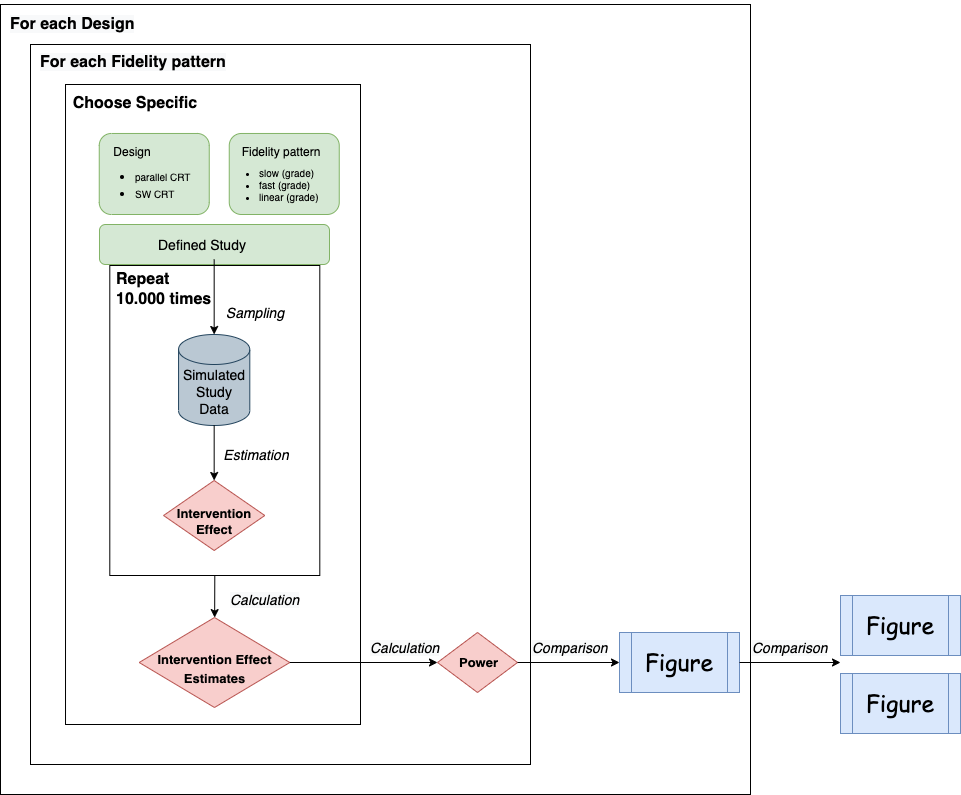

The diagram above was exported from draw.io. Its source (the exported page's mxGraphModel, read from the mxfile embedded in the PNG):
<mxGraphModel dx="660" dy="812" grid="1" gridSize="10" guides="1" tooltips="1" connect="1" arrows="1" fold="1" page="1" pageScale="1" pageWidth="3300" pageHeight="4681" math="0" shadow="0">
  <root>
    <mxCell id="0" />
    <mxCell id="1" parent="0" />
    <mxCell id="AEUYQzJWyuN-zOreWduq-120" value="" style="group" parent="1" vertex="1" connectable="0">
      <mxGeometry x="400" y="80" width="750" height="790" as="geometry" />
    </mxCell>
    <mxCell id="AEUYQzJWyuN-zOreWduq-118" value="" style="rounded=0;whiteSpace=wrap;html=1;fontFamily=Comic Sans MS;fontSize=23;" parent="AEUYQzJWyuN-zOreWduq-120" vertex="1">
      <mxGeometry width="750" height="790" as="geometry" />
    </mxCell>
    <mxCell id="AEUYQzJWyuN-zOreWduq-119" value="&lt;b style=&quot;color: rgb(0 , 0 , 0) ; font-style: normal ; letter-spacing: normal ; text-indent: 0px ; text-transform: none ; word-spacing: 0px ; font-family: &amp;#34;helvetica&amp;#34; ; text-align: center ; background-color: rgb(248 , 249 , 250) ; font-size: 16px&quot;&gt;For each Design&lt;/b&gt;" style="text;whiteSpace=wrap;html=1;fontSize=23;fontFamily=Comic Sans MS;" parent="AEUYQzJWyuN-zOreWduq-120" vertex="1">
      <mxGeometry x="7.792207792207792" y="-4" width="204.54545454545453" height="38.0722891566265" as="geometry" />
    </mxCell>
    <mxCell id="AEUYQzJWyuN-zOreWduq-111" value="" style="group" parent="1" vertex="1" connectable="0">
      <mxGeometry x="430" y="120" width="500" height="720" as="geometry" />
    </mxCell>
    <mxCell id="AEUYQzJWyuN-zOreWduq-109" value="" style="rounded=0;whiteSpace=wrap;html=1;fontSize=14;" parent="AEUYQzJWyuN-zOreWduq-111" vertex="1">
      <mxGeometry width="500" height="720" as="geometry" />
    </mxCell>
    <mxCell id="AEUYQzJWyuN-zOreWduq-110" value="&lt;b style=&quot;color: rgb(0 , 0 , 0) ; font-family: &amp;#34;helvetica&amp;#34; ; font-style: normal ; letter-spacing: normal ; text-align: center ; text-indent: 0px ; text-transform: none ; word-spacing: 0px ; background-color: rgb(248 , 249 , 250) ; font-size: 16px&quot;&gt;For each Fidelity pattern&lt;/b&gt;" style="text;whiteSpace=wrap;html=1;fontSize=14;" parent="AEUYQzJWyuN-zOreWduq-111" vertex="1">
      <mxGeometry x="8.269230769230766" y="2" width="193.15384615384613" height="30" as="geometry" />
    </mxCell>
    <mxCell id="AEUYQzJWyuN-zOreWduq-112" value="&lt;i style=&quot;color: rgb(0 , 0 , 0) ; font-family: &amp;#34;helvetica&amp;#34; ; font-size: 14px ; font-weight: 400 ; letter-spacing: normal ; text-align: center ; text-indent: 0px ; text-transform: none ; word-spacing: 0px ; background-color: rgb(248 , 249 , 250)&quot;&gt;Calculation&lt;/i&gt;" style="text;whiteSpace=wrap;html=1;fontSize=16;" parent="AEUYQzJWyuN-zOreWduq-111" vertex="1">
      <mxGeometry x="338.49252136752136" y="588" width="83.33333333333331" height="30" as="geometry" />
    </mxCell>
    <mxCell id="AEUYQzJWyuN-zOreWduq-49" value="" style="rounded=0;whiteSpace=wrap;html=1;fontSize=14;" parent="1" vertex="1">
      <mxGeometry x="465.01" y="160" width="294.99" height="640" as="geometry" />
    </mxCell>
    <mxCell id="AEUYQzJWyuN-zOreWduq-2" value="&lt;font size=&quot;1&quot;&gt;&lt;b style=&quot;font-size: 16px&quot;&gt;Choose Specific&lt;/b&gt;&lt;/font&gt;" style="text;html=1;strokeColor=none;fillColor=none;align=center;verticalAlign=middle;whiteSpace=wrap;rounded=0;" parent="1" vertex="1">
      <mxGeometry x="465.01" y="163" width="140" height="32.5" as="geometry" />
    </mxCell>
    <mxCell id="AEUYQzJWyuN-zOreWduq-103" value="" style="group" parent="1" vertex="1" connectable="0">
      <mxGeometry x="498.995" y="300" width="230.01" height="483" as="geometry" />
    </mxCell>
    <mxCell id="AEUYQzJWyuN-zOreWduq-55" value="" style="group" parent="AEUYQzJWyuN-zOreWduq-103" vertex="1" connectable="0">
      <mxGeometry x="39.687499999999986" y="393" width="150.62" height="90" as="geometry" />
    </mxCell>
    <mxCell id="AEUYQzJWyuN-zOreWduq-53" value="" style="rhombus;whiteSpace=wrap;html=1;fontSize=16;fillColor=#f8cecc;strokeColor=#b85450;" parent="AEUYQzJWyuN-zOreWduq-55" vertex="1">
      <mxGeometry width="150.62" height="90" as="geometry" />
    </mxCell>
    <mxCell id="AEUYQzJWyuN-zOreWduq-54" value="&lt;b style=&quot;color: rgb(0 , 0 , 0) ; font-family: &amp;#34;helvetica&amp;#34; ; font-size: 11px ; font-style: normal ; letter-spacing: normal ; text-indent: 0px ; text-transform: none ; word-spacing: 0px&quot;&gt;&lt;font style=&quot;font-size: 13px&quot;&gt;Intervention Effect Estimates&lt;/font&gt;&lt;/b&gt;" style="text;whiteSpace=wrap;html=1;fontSize=16;align=center;" parent="AEUYQzJWyuN-zOreWduq-55" vertex="1">
      <mxGeometry x="15" y="26" width="120.62" height="40" as="geometry" />
    </mxCell>
    <mxCell id="AEUYQzJWyuN-zOreWduq-57" value="" style="endArrow=classic;html=1;rounded=0;fontSize=16;exitX=0.5;exitY=1;exitDx=0;exitDy=0;" parent="AEUYQzJWyuN-zOreWduq-103" source="AEUYQzJWyuN-zOreWduq-96" target="AEUYQzJWyuN-zOreWduq-53" edge="1">
      <mxGeometry width="50" height="50" relative="1" as="geometry">
        <mxPoint x="190.305" y="371" as="sourcePoint" />
        <mxPoint x="240.305" y="321" as="targetPoint" />
      </mxGeometry>
    </mxCell>
    <mxCell id="AEUYQzJWyuN-zOreWduq-90" value="&lt;i style=&quot;color: rgb(0 , 0 , 0) ; font-family: &amp;#34;helvetica&amp;#34; ; font-size: 14px ; font-weight: 400 ; letter-spacing: normal ; text-align: center ; text-indent: 0px ; text-transform: none ; word-spacing: 0px ; background-color: rgb(248 , 249 , 250)&quot;&gt;Calculation&lt;/i&gt;" style="text;whiteSpace=wrap;html=1;fontSize=16;" parent="AEUYQzJWyuN-zOreWduq-103" vertex="1">
      <mxGeometry x="128.68" y="360" width="90" height="30" as="geometry" />
    </mxCell>
    <mxCell id="AEUYQzJWyuN-zOreWduq-101" value="" style="group" parent="AEUYQzJWyuN-zOreWduq-103" vertex="1" connectable="0">
      <mxGeometry width="230.01" height="40" as="geometry" />
    </mxCell>
    <mxCell id="AEUYQzJWyuN-zOreWduq-92" value="" style="rounded=1;whiteSpace=wrap;html=1;fontSize=16;fillColor=#d5e8d4;strokeColor=#82b366;" parent="AEUYQzJWyuN-zOreWduq-101" vertex="1">
      <mxGeometry width="230.01" height="40" as="geometry" />
    </mxCell>
    <mxCell id="AEUYQzJWyuN-zOreWduq-93" value="&lt;span style=&quot;color: rgb(0 , 0 , 0) ; font-family: &amp;#34;helvetica&amp;#34; ; font-style: normal ; font-weight: 400 ; letter-spacing: normal ; text-align: center ; text-indent: 0px ; text-transform: none ; word-spacing: 0px ; display: inline ; float: none&quot;&gt;&lt;font style=&quot;font-size: 14px&quot;&gt;Defined Study&lt;/font&gt;&lt;/span&gt;" style="text;whiteSpace=wrap;html=1;fontSize=16;" parent="AEUYQzJWyuN-zOreWduq-101" vertex="1">
      <mxGeometry x="57.18" y="5" width="115" height="30" as="geometry" />
    </mxCell>
    <mxCell id="AEUYQzJWyuN-zOreWduq-102" value="" style="group" parent="AEUYQzJWyuN-zOreWduq-103" vertex="1" connectable="0">
      <mxGeometry x="10.304999999999993" y="41" width="210" height="310" as="geometry" />
    </mxCell>
    <mxCell id="AEUYQzJWyuN-zOreWduq-96" value="" style="rounded=0;whiteSpace=wrap;html=1;fontSize=16;" parent="AEUYQzJWyuN-zOreWduq-102" vertex="1">
      <mxGeometry width="210" height="310" as="geometry" />
    </mxCell>
    <mxCell id="AEUYQzJWyuN-zOreWduq-51" value="&lt;font style=&quot;font-size: 16px&quot;&gt;&lt;b&gt;Repeat &lt;br&gt;10.000 times&lt;/b&gt;&lt;/font&gt;" style="text;html=1;strokeColor=none;fillColor=none;align=left;verticalAlign=middle;whiteSpace=wrap;rounded=0;fontSize=14;" parent="AEUYQzJWyuN-zOreWduq-102" vertex="1">
      <mxGeometry x="5" y="10" width="115" height="28.16" as="geometry" />
    </mxCell>
    <mxCell id="AEUYQzJWyuN-zOreWduq-34" value="&lt;i&gt;&lt;font style=&quot;font-size: 14px&quot;&gt;Sampling&lt;/font&gt;&lt;/i&gt;" style="text;html=1;strokeColor=none;fillColor=none;align=center;verticalAlign=middle;whiteSpace=wrap;rounded=0;fontSize=10;" parent="AEUYQzJWyuN-zOreWduq-102" vertex="1">
      <mxGeometry x="115.375" y="33" width="60" height="30" as="geometry" />
    </mxCell>
    <mxCell id="AEUYQzJWyuN-zOreWduq-36" value="" style="group" parent="AEUYQzJWyuN-zOreWduq-102" vertex="1" connectable="0">
      <mxGeometry x="68.75" y="69" width="71.25" height="91" as="geometry" />
    </mxCell>
    <mxCell id="AEUYQzJWyuN-zOreWduq-13" value="" style="shape=cylinder3;whiteSpace=wrap;html=1;boundedLbl=1;backgroundOutline=1;size=15;fontSize=14;fillColor=#bac8d3;strokeColor=#23445d;" parent="AEUYQzJWyuN-zOreWduq-36" vertex="1">
      <mxGeometry width="71.25" height="91" as="geometry" />
    </mxCell>
    <mxCell id="AEUYQzJWyuN-zOreWduq-35" value="&lt;font style=&quot;font-size: 14px&quot;&gt;Simulated Study Data&lt;/font&gt;" style="text;html=1;strokeColor=none;fillColor=none;align=center;verticalAlign=middle;whiteSpace=wrap;rounded=0;fontSize=10;" parent="AEUYQzJWyuN-zOreWduq-36" vertex="1">
      <mxGeometry x="5.625" y="43" width="60" height="30" as="geometry" />
    </mxCell>
    <mxCell id="AEUYQzJWyuN-zOreWduq-44" value="&lt;font style=&quot;font-size: 14px&quot;&gt;&lt;i&gt;Estimation&lt;/i&gt;&lt;/font&gt;" style="text;html=1;strokeColor=none;fillColor=none;align=center;verticalAlign=middle;whiteSpace=wrap;rounded=0;fontSize=11;" parent="AEUYQzJWyuN-zOreWduq-102" vertex="1">
      <mxGeometry x="116.375" y="175" width="60" height="30" as="geometry" />
    </mxCell>
    <mxCell id="AEUYQzJWyuN-zOreWduq-46" value="" style="group" parent="AEUYQzJWyuN-zOreWduq-102" vertex="1" connectable="0">
      <mxGeometry x="53.75" y="215" width="101.25" height="70" as="geometry" />
    </mxCell>
    <mxCell id="AEUYQzJWyuN-zOreWduq-43" value="" style="rhombus;whiteSpace=wrap;html=1;fontSize=11;fillColor=#f8cecc;strokeColor=#b85450;" parent="AEUYQzJWyuN-zOreWduq-46" vertex="1">
      <mxGeometry width="101.25" height="70" as="geometry" />
    </mxCell>
    <mxCell id="AEUYQzJWyuN-zOreWduq-45" value="&lt;b&gt;&lt;font style=&quot;font-size: 13px&quot;&gt;Intervention Effect&lt;/font&gt;&lt;/b&gt;" style="text;html=1;strokeColor=none;fillColor=none;align=center;verticalAlign=middle;whiteSpace=wrap;rounded=0;fontSize=11;" parent="AEUYQzJWyuN-zOreWduq-46" vertex="1">
      <mxGeometry x="20.625" y="26" width="60" height="30" as="geometry" />
    </mxCell>
    <mxCell id="AEUYQzJWyuN-zOreWduq-47" value="" style="endArrow=classic;html=1;rounded=0;fontSize=14;exitX=0.5;exitY=1;exitDx=0;exitDy=0;exitPerimeter=0;entryX=0.5;entryY=0;entryDx=0;entryDy=0;" parent="AEUYQzJWyuN-zOreWduq-102" source="AEUYQzJWyuN-zOreWduq-13" target="AEUYQzJWyuN-zOreWduq-43" edge="1">
      <mxGeometry width="50" height="50" relative="1" as="geometry">
        <mxPoint x="269.375" y="425" as="sourcePoint" />
        <mxPoint x="319.375" y="375" as="targetPoint" />
      </mxGeometry>
    </mxCell>
    <mxCell id="AEUYQzJWyuN-zOreWduq-14" value="" style="endArrow=classic;html=1;rounded=0;fontSize=14;entryX=0.5;entryY=0;entryDx=0;entryDy=0;entryPerimeter=0;exitX=0.5;exitY=1;exitDx=0;exitDy=0;" parent="AEUYQzJWyuN-zOreWduq-103" source="AEUYQzJWyuN-zOreWduq-93" target="AEUYQzJWyuN-zOreWduq-13" edge="1">
      <mxGeometry width="50" height="50" relative="1" as="geometry">
        <mxPoint x="224.375" y="270" as="sourcePoint" />
        <mxPoint x="635.375" y="345" as="targetPoint" />
      </mxGeometry>
    </mxCell>
    <mxCell id="AEUYQzJWyuN-zOreWduq-106" value="" style="group" parent="1" vertex="1" connectable="0">
      <mxGeometry x="837" y="708" width="80" height="60" as="geometry" />
    </mxCell>
    <mxCell id="AEUYQzJWyuN-zOreWduq-104" value="" style="rhombus;whiteSpace=wrap;html=1;fontSize=14;fillColor=#f8cecc;strokeColor=#b85450;gradientColor=none;" parent="AEUYQzJWyuN-zOreWduq-106" vertex="1">
      <mxGeometry width="80" height="60" as="geometry" />
    </mxCell>
    <mxCell id="AEUYQzJWyuN-zOreWduq-105" value="&lt;b style=&quot;color: rgb(0 , 0 , 0) ; font-style: normal ; letter-spacing: normal ; text-align: center ; text-indent: 0px ; text-transform: none ; word-spacing: 0px ; font-family: &amp;#34;helvetica&amp;#34; ; font-size: 11px&quot;&gt;&lt;font style=&quot;font-size: 13px&quot;&gt;Power&lt;/font&gt;&lt;/b&gt;" style="text;whiteSpace=wrap;html=1;fontSize=14;fillColor=none;strokeColor=none;" parent="AEUYQzJWyuN-zOreWduq-106" vertex="1">
      <mxGeometry x="20" y="15" width="40" height="30" as="geometry" />
    </mxCell>
    <mxCell id="AEUYQzJWyuN-zOreWduq-108" value="" style="endArrow=classic;html=1;rounded=0;fontSize=14;exitX=1;exitY=0.5;exitDx=0;exitDy=0;entryX=0;entryY=0.5;entryDx=0;entryDy=0;" parent="1" source="AEUYQzJWyuN-zOreWduq-53" target="AEUYQzJWyuN-zOreWduq-104" edge="1">
      <mxGeometry width="50" height="50" relative="1" as="geometry">
        <mxPoint x="730" y="590" as="sourcePoint" />
        <mxPoint x="780" y="540" as="targetPoint" />
      </mxGeometry>
    </mxCell>
    <mxCell id="AEUYQzJWyuN-zOreWduq-115" value="" style="group;fillColor=#dae8fc;strokeColor=#6c8ebf;" parent="1" vertex="1" connectable="0">
      <mxGeometry x="1019" y="708" width="120" height="60" as="geometry" />
    </mxCell>
    <mxCell id="AEUYQzJWyuN-zOreWduq-113" value="" style="shape=process;whiteSpace=wrap;html=1;backgroundOutline=1;fontSize=14;fillColor=#dae8fc;strokeColor=#6c8ebf;" parent="AEUYQzJWyuN-zOreWduq-115" vertex="1">
      <mxGeometry width="120" height="60" as="geometry" />
    </mxCell>
    <mxCell id="AEUYQzJWyuN-zOreWduq-114" value="&lt;font face=&quot;Comic Sans MS&quot; style=&quot;font-size: 23px&quot;&gt;Figure&lt;/font&gt;" style="text;html=1;strokeColor=none;fillColor=none;align=center;verticalAlign=middle;whiteSpace=wrap;rounded=0;fontSize=14;" parent="AEUYQzJWyuN-zOreWduq-115" vertex="1">
      <mxGeometry x="30" y="15" width="60" height="30" as="geometry" />
    </mxCell>
    <mxCell id="AEUYQzJWyuN-zOreWduq-116" value="" style="endArrow=classic;html=1;rounded=0;fontFamily=Comic Sans MS;fontSize=23;exitX=1;exitY=0.5;exitDx=0;exitDy=0;entryX=0;entryY=0.5;entryDx=0;entryDy=0;" parent="1" source="AEUYQzJWyuN-zOreWduq-104" target="AEUYQzJWyuN-zOreWduq-113" edge="1">
      <mxGeometry width="50" height="50" relative="1" as="geometry">
        <mxPoint x="730" y="590" as="sourcePoint" />
        <mxPoint x="780" y="540" as="targetPoint" />
      </mxGeometry>
    </mxCell>
    <mxCell id="AEUYQzJWyuN-zOreWduq-117" value="&lt;i style=&quot;color: rgb(0 , 0 , 0) ; font-weight: 400 ; letter-spacing: normal ; text-indent: 0px ; text-transform: none ; word-spacing: 0px ; font-family: &amp;#34;helvetica&amp;#34; ; font-size: 14px ; text-align: center ; background-color: rgb(248 , 249 , 250)&quot;&gt;Comparison&lt;/i&gt;" style="text;whiteSpace=wrap;html=1;fontSize=23;fontFamily=Comic Sans MS;" parent="1" vertex="1">
      <mxGeometry x="930" y="700" width="90" height="50" as="geometry" />
    </mxCell>
    <mxCell id="AEUYQzJWyuN-zOreWduq-128" value="" style="group" parent="1" vertex="1" connectable="0">
      <mxGeometry x="1240" y="671" width="120" height="138" as="geometry" />
    </mxCell>
    <mxCell id="AEUYQzJWyuN-zOreWduq-121" value="" style="group" parent="AEUYQzJWyuN-zOreWduq-128" vertex="1" connectable="0">
      <mxGeometry y="78" width="120" height="60" as="geometry" />
    </mxCell>
    <mxCell id="AEUYQzJWyuN-zOreWduq-122" value="" style="shape=process;whiteSpace=wrap;html=1;backgroundOutline=1;fontSize=14;fillColor=#dae8fc;strokeColor=#6c8ebf;" parent="AEUYQzJWyuN-zOreWduq-121" vertex="1">
      <mxGeometry width="120" height="60" as="geometry" />
    </mxCell>
    <mxCell id="AEUYQzJWyuN-zOreWduq-123" value="&lt;font face=&quot;Comic Sans MS&quot; style=&quot;font-size: 23px&quot;&gt;Figure&lt;/font&gt;" style="text;html=1;strokeColor=none;fillColor=none;align=center;verticalAlign=middle;whiteSpace=wrap;rounded=0;fontSize=14;" parent="AEUYQzJWyuN-zOreWduq-121" vertex="1">
      <mxGeometry x="30" y="15" width="60" height="30" as="geometry" />
    </mxCell>
    <mxCell id="AEUYQzJWyuN-zOreWduq-124" value="" style="group" parent="AEUYQzJWyuN-zOreWduq-128" vertex="1" connectable="0">
      <mxGeometry width="120" height="60" as="geometry" />
    </mxCell>
    <mxCell id="AEUYQzJWyuN-zOreWduq-125" value="" style="shape=process;whiteSpace=wrap;html=1;backgroundOutline=1;fontSize=14;fillColor=#dae8fc;strokeColor=#6c8ebf;" parent="AEUYQzJWyuN-zOreWduq-124" vertex="1">
      <mxGeometry width="120" height="60" as="geometry" />
    </mxCell>
    <mxCell id="AEUYQzJWyuN-zOreWduq-126" value="&lt;font face=&quot;Comic Sans MS&quot; style=&quot;font-size: 23px&quot;&gt;Figure&lt;/font&gt;" style="text;html=1;strokeColor=none;fillColor=none;align=center;verticalAlign=middle;whiteSpace=wrap;rounded=0;fontSize=14;" parent="AEUYQzJWyuN-zOreWduq-124" vertex="1">
      <mxGeometry x="30" y="15" width="60" height="30" as="geometry" />
    </mxCell>
    <mxCell id="AEUYQzJWyuN-zOreWduq-129" value="" style="endArrow=classic;html=1;rounded=0;fontFamily=Comic Sans MS;fontSize=23;exitX=1;exitY=0.5;exitDx=0;exitDy=0;" parent="1" source="AEUYQzJWyuN-zOreWduq-113" edge="1">
      <mxGeometry width="50" height="50" relative="1" as="geometry">
        <mxPoint x="950" y="630" as="sourcePoint" />
        <mxPoint x="1240" y="738" as="targetPoint" />
      </mxGeometry>
    </mxCell>
    <mxCell id="AEUYQzJWyuN-zOreWduq-130" value="&lt;meta charset=&quot;utf-8&quot;&gt;&lt;i style=&quot;color: rgb(0, 0, 0); font-weight: 400; letter-spacing: normal; text-indent: 0px; text-transform: none; word-spacing: 0px; font-family: helvetica; font-size: 14px; text-align: center; background-color: rgb(248, 249, 250);&quot;&gt;Comparison&lt;/i&gt;" style="text;whiteSpace=wrap;html=1;fontSize=23;fontFamily=Comic Sans MS;" parent="1" vertex="1">
      <mxGeometry x="1150" y="700" width="100" height="50" as="geometry" />
    </mxCell>
    <mxCell id="AEUYQzJWyuN-zOreWduq-133" value="" style="group" parent="1" vertex="1" connectable="0">
      <mxGeometry x="481.75" y="200" width="264.5" height="90" as="geometry" />
    </mxCell>
    <mxCell id="AEUYQzJWyuN-zOreWduq-131" value="" style="group" parent="AEUYQzJWyuN-zOreWduq-133" vertex="1" connectable="0">
      <mxGeometry width="127" height="90" as="geometry" />
    </mxCell>
    <mxCell id="AEUYQzJWyuN-zOreWduq-26" value="" style="group" parent="AEUYQzJWyuN-zOreWduq-131" vertex="1" connectable="0">
      <mxGeometry x="17" width="110" height="90" as="geometry" />
    </mxCell>
    <mxCell id="AEUYQzJWyuN-zOreWduq-27" value="" style="group" parent="AEUYQzJWyuN-zOreWduq-26" vertex="1" connectable="0">
      <mxGeometry y="8.971061093247588" width="110" height="81.02893890675242" as="geometry" />
    </mxCell>
    <mxCell id="AEUYQzJWyuN-zOreWduq-28" value="" style="rounded=1;whiteSpace=wrap;html=1;fillColor=#d5e8d4;strokeColor=#82b366;" parent="AEUYQzJWyuN-zOreWduq-27" vertex="1">
      <mxGeometry width="110" height="81.02893890675242" as="geometry" />
    </mxCell>
    <mxCell id="AEUYQzJWyuN-zOreWduq-37" value="" style="group" parent="AEUYQzJWyuN-zOreWduq-131" vertex="1" connectable="0">
      <mxGeometry y="2" width="111" height="73" as="geometry" />
    </mxCell>
    <mxCell id="AEUYQzJWyuN-zOreWduq-19" value="" style="group" parent="AEUYQzJWyuN-zOreWduq-37" vertex="1" connectable="0">
      <mxGeometry width="100" height="67.75" as="geometry" />
    </mxCell>
    <mxCell id="AEUYQzJWyuN-zOreWduq-3" value="Design" style="text;html=1;strokeColor=none;fillColor=none;align=center;verticalAlign=middle;whiteSpace=wrap;rounded=0;" parent="AEUYQzJWyuN-zOreWduq-19" vertex="1">
      <mxGeometry x="20" width="60" height="52.5" as="geometry" />
    </mxCell>
    <mxCell id="AEUYQzJWyuN-zOreWduq-18" value="&lt;ul&gt;&lt;li&gt;&lt;font style=&quot;font-size: 10px&quot;&gt;parallel CRT&lt;/font&gt;&lt;/li&gt;&lt;li&gt;&lt;font style=&quot;font-size: 10px&quot;&gt;SW CRT&lt;/font&gt;&lt;/li&gt;&lt;/ul&gt;" style="text;html=1;strokeColor=none;fillColor=none;align=left;verticalAlign=middle;whiteSpace=wrap;rounded=0;fontSize=14;" parent="AEUYQzJWyuN-zOreWduq-37" vertex="1">
      <mxGeometry x="11" y="43" width="100" height="30" as="geometry" />
    </mxCell>
    <mxCell id="AEUYQzJWyuN-zOreWduq-132" value="" style="group" parent="AEUYQzJWyuN-zOreWduq-133" vertex="1" connectable="0">
      <mxGeometry x="134.5" y="2" width="130" height="88" as="geometry" />
    </mxCell>
    <mxCell id="AEUYQzJWyuN-zOreWduq-6" value="" style="rounded=1;whiteSpace=wrap;html=1;fillColor=#d5e8d4;strokeColor=#82b366;" parent="AEUYQzJWyuN-zOreWduq-132" vertex="1">
      <mxGeometry x="12.5" y="6.9710610932475845" width="110" height="81.02893890675242" as="geometry" />
    </mxCell>
    <mxCell id="AEUYQzJWyuN-zOreWduq-39" value="" style="group" parent="AEUYQzJWyuN-zOreWduq-132" vertex="1" connectable="0">
      <mxGeometry width="130" height="73" as="geometry" />
    </mxCell>
    <mxCell id="AEUYQzJWyuN-zOreWduq-22" value="&lt;ul&gt;&lt;li&gt;slow (grade)&lt;/li&gt;&lt;li&gt;fast (grade)&lt;/li&gt;&lt;li&gt;linear (grade)&lt;/li&gt;&lt;/ul&gt;" style="text;html=1;strokeColor=none;fillColor=none;align=left;verticalAlign=middle;whiteSpace=wrap;rounded=0;fontSize=10;" parent="AEUYQzJWyuN-zOreWduq-39" vertex="1">
      <mxGeometry x="1" y="43" width="105" height="30" as="geometry" />
    </mxCell>
    <mxCell id="AEUYQzJWyuN-zOreWduq-4" value="Fidelity pattern" style="text;html=1;strokeColor=none;fillColor=none;align=center;verticalAlign=middle;whiteSpace=wrap;rounded=0;" parent="AEUYQzJWyuN-zOreWduq-39" vertex="1">
      <mxGeometry width="130" height="52.5" as="geometry" />
    </mxCell>
  </root>
</mxGraphModel>